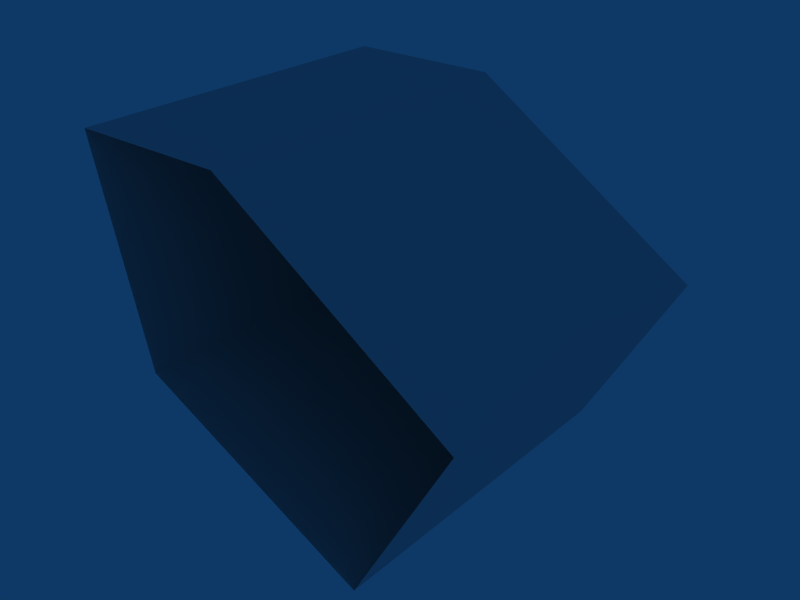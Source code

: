 # Source: elevator4_9.blend  (saved by Blender 2.43.0; exported with 4.5.12 LTS)
import bpy
from mathutils import Matrix  # noqa: F401  (used for matrix-valued properties, if any)

bpy.ops.wm.read_factory_settings(use_empty=True)
scene = bpy.context.scene
scene.name = 'Scene'

# ---- collections
col_collection_3 = bpy.data.collections.new('Collection 3'); scene.collection.children.link(col_collection_3)

# ---- world
world_world = bpy.data.worlds.new('World'); scene.world = world_world
world_world.color = (0.05656, 0.2208, 0.4)
world_world.use_sun_shadow = False
world_world.sun_shadow_jitter_overblur = 0.0
world_world.cycles.sampling_method = 'MANUAL'
world_world.cycles.sample_map_resolution = 256

# ---- meshes
me_elevator49top = bpy.data.meshes.new('Elevator49Top')
me_elevator49top.from_pydata([(-1952.0, 32.0, 24.0), (-1888.0, 32.0, 24.0), (-1792.0, 32.0, -40.0), (-1832.0, 32.0, -112.0), (-1928.0, 32.0, -64.0)], [], [(0, 1, 4), (2, 3, 4), (2, 4, 1)])
_uv = me_elevator49top.uv_layers.new(name='UVTex')
_uv.uv.foreach_set('vector', [-0.9645, -0.6436, 0.1542, -0.6435, -0.545, 0.8947, 1.832, 0.4752, 1.133, 1.734, -0.545, 0.8947, 1.832, 0.4752, -0.545, 0.8947, 0.1542, -0.6435])
_ca = me_elevator49top.color_attributes.new('Col', 'BYTE_COLOR', 'CORNER')
_ca.data.foreach_set('color', [1.0, 1.0, 1.0, 1.0, 1.0, 1.0, 1.0, 1.0, 1.0, 1.0, 1.0, 1.0, 1.0, 1.0, 1.0, 1.0, 1.0, 1.0, 1.0, 1.0, 1.0, 1.0, 1.0, 1.0, 1.0, 1.0, 1.0, 1.0, 1.0, 1.0, 1.0, 1.0, 1.0, 1.0, 1.0, 1.0])
me_elevator49top.use_remesh_preserve_volume = False
me_elevator49top.use_remesh_preserve_attributes = False
me_elevator49top.use_mirror_vertex_groups = False
me_elevator49top.update()
me_elevator49 = bpy.data.meshes.new('Elevator49')
me_elevator49.from_pydata([(-1952.0, 32.0, 24.0), (-1832.0, 32.0, -112.0), (-1928.0, 32.0, -64.0), (-1792.0, -112.0, -40.0), (-1792.0, 32.0, -40.0), (-1888.0, -112.0, 24.0), (-1888.0, 32.0, 24.0), (-1952.0, -112.0, 24.0), (-1832.0, -112.0, -112.0), (-1928.0, -112.0, -64.0)], [], [(8, 1, 4, 3), (3, 4, 6, 5), (0, 7, 5, 6), (2, 1, 8, 9), (7, 0, 2, 9)])
_uv = me_elevator49.uv_layers.new(name='UVTex')
_uv.uv.foreach_set('vector', [-2.384e-07, -0.4375, 2.384e-07, 0.75, 1.25, 0.75, 1.25, -0.4375, 0.0, -0.4375, 5.96e-08, 0.75, 1.75, 0.75, 1.75, -0.4375, 1.25, 0.75, 1.25, -0.4375, 0.0, -0.4375, 5.96e-08, 0.75, 1.5, 0.75, -0.5, 0.75, -0.5, -0.4387, 1.5, -0.4387, -0.5, -0.4321, -0.5, 0.75, 1.5, 0.75, 1.5, -0.4321])
_ca = me_elevator49.color_attributes.new('Col', 'BYTE_COLOR', 'CORNER')
_ca.data.foreach_set('color', [1.0, 1.0, 1.0, 1.0, 1.0, 1.0, 1.0, 1.0, 1.0, 1.0, 1.0, 1.0, 1.0, 1.0, 1.0, 1.0, 1.0, 1.0, 1.0, 1.0, 1.0, 1.0, 1.0, 1.0, 1.0, 1.0, 1.0, 1.0, 1.0, 1.0, 1.0, 1.0, 1.0, 1.0, 1.0, 1.0, 1.0, 1.0, 1.0, 1.0, 1.0, 1.0, 1.0, 1.0, 1.0, 1.0, 1.0, 1.0, 1.0, 1.0, 1.0, 1.0, 1.0, 1.0, 1.0, 1.0, 1.0, 1.0, 1.0, 1.0, 1.0, 1.0, 1.0, 1.0, 1.0, 1.0, 1.0, 1.0, 1.0, 1.0, 1.0, 1.0, 1.0, 1.0, 1.0, 1.0, 1.0, 1.0, 1.0, 1.0])
me_elevator49.use_remesh_preserve_volume = False
me_elevator49.use_remesh_preserve_attributes = False
me_elevator49.use_mirror_vertex_groups = False
me_elevator49.update()

# ---- objects
ob_objelevator49top = bpy.data.objects.new('ObjElevator49Top', me_elevator49top)
ob_objelevator49 = bpy.data.objects.new('ObjElevator49', me_elevator49)

# ---- transforms, parenting, visibility, modifiers, constraints
ob_objelevator49top.location = (-1520.0, 64.0, -3456.0)
ob_objelevator49top.lock_rotations_4d = False
ob_objelevator49top.empty_display_type = 'ARROWS'
ob_objelevator49top.color = (0.0, 0.0, 0.0, 1.0)
ob_objelevator49top.lineart.crease_threshold = 0.0
ob_objelevator49.location = (-1520.0, 64.0, -3456.0)
ob_objelevator49.lock_rotations_4d = False
ob_objelevator49.empty_display_type = 'ARROWS'
ob_objelevator49.color = (0.0, 0.0, 0.0, 1.0)
ob_objelevator49.lineart.crease_threshold = 0.0

# ---- collection membership
col_collection_3.objects.link(ob_objelevator49top)
col_collection_3.objects.link(ob_objelevator49)

# ---- scene / render settings (as saved in the file)
scene.frame_start = 1; scene.frame_end = 250; scene.frame_set(21)
scene.render.engine = 'BLENDER_EEVEE_NEXT'
scene.render.image_settings.file_format = 'JPEG'
scene.render.image_settings.color_mode = 'RGB'
scene.render.image_settings.compression = 90
scene.render.resolution_x = 800
scene.render.resolution_y = 600
scene.render.resolution_percentage = 25
scene.render.pixel_aspect_x = 100.0
scene.render.pixel_aspect_y = 100.0
scene.render.fps = 25
scene.render.dither_intensity = 0.0
scene.render.use_compositing = False
scene.render.use_sequencer = False
scene.render.bake_margin = 2
scene.render.bake_bias = 0.0
scene.render.use_stamp_time = False
scene.render.use_stamp_date = False
scene.render.use_stamp_frame = False
scene.render.use_stamp_camera = False
scene.render.use_stamp_scene = False
scene.render.use_stamp_filename = False
scene.render.use_stamp_render_time = False
scene.render.stamp_font_size = 0
scene.cycles.use_denoising = False
scene.cycles.samples = 10
scene.cycles.sampling_pattern = 'TABULATED_SOBOL'
scene.cycles.light_sampling_threshold = 0.0
scene.cycles.use_adaptive_sampling = False
scene.cycles.use_light_tree = False
scene.cycles.blur_glossy = 0.0
scene.cycles.volume_bounces = 1
scene.cycles.pixel_filter_type = 'GAUSSIAN'
scene.cycles.sample_clamp_indirect = 0.0
scene.view_settings.view_transform = 'Raw'
bpy.context.view_layer.update()

# ---- added for rendering (the .blend has no active camera): camera
cam_auto = bpy.data.cameras.new('AutoCamera')
cam_auto.lens = 50.0
cam_auto.sensor_width = 36.0
cam_auto.clip_end = 4134.45
ob_auto_camera = bpy.data.objects.new('AutoCamera', cam_auto)
scene.collection.objects.link(ob_auto_camera)
ob_auto_camera.location = (-3156.42, -258.698, -3311.53)
ob_auto_camera.rotation_euler = (1.09748, -7.21219e-08, 0.694738)
scene.camera = ob_auto_camera
bpy.context.view_layer.update()

